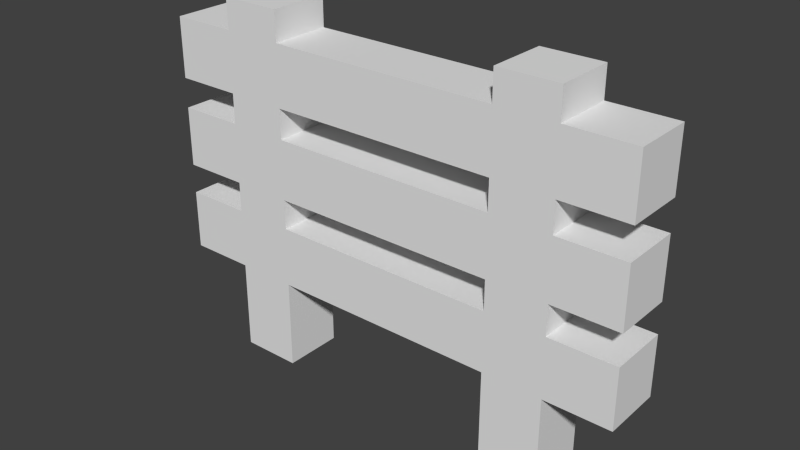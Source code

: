 # Source: fence.blend  (saved by Blender 2.75.0; exported with 4.5.12 LTS)
import bpy
from mathutils import Matrix  # noqa: F401  (used for matrix-valued properties, if any)

bpy.ops.wm.read_factory_settings(use_empty=True)
scene = bpy.context.scene
scene.name = 'Scene'

# ---- collections
col_collection_1 = bpy.data.collections.new('Collection 1'); scene.collection.children.link(col_collection_1)

# ---- world
world_world = bpy.data.worlds.new('World'); scene.world = world_world
world_world.color = (0.05088, 0.05088, 0.05088)
world_world.use_sun_shadow = False
world_world.sun_shadow_jitter_overblur = 0.0
world_world.cycles.sampling_method = 'MANUAL'
world_world.cycles.sample_map_resolution = 256

# ---- meshes
me_cube_026 = bpy.data.meshes.new('Cube.026')
me_cube_026.from_pydata([(-1.0, -1.0, -1.2), (-1.0, -1.0, 1.0), (-1.0, 1.0, -1.2), (-1.0, 1.0, 1.0), (1.0, -1.0, -1.2), (1.0, -1.0, 1.0), (1.0, 1.0, -1.2), (1.0, 1.0, 1.0)], [], [(1, 3, 2, 0), (3, 7, 6, 2), (7, 5, 4, 6), (5, 1, 0, 4), (5, 7, 3, 1)])
_uv = me_cube_026.uv_layers.new(name='UVMap')
_uv.uv.foreach_set('vector', [0.0001, 0.2811, 9.996e-05, 9.999e-05, 0.2811, 0.0001001, 0.2811, 0.2811, 0.0001, 0.2811, 9.996e-05, 9.999e-05, 0.2811, 0.0001001, 0.2811, 0.2811, 0.2812, 9.996e-05, 0.2811, 0.2812, 9.996e-05, 0.2811, 0.0001, 9.993e-05, 0.0, 0.2811, 1.192e-07, 9.993e-05, 0.2499, 0.0002, 0.2499, 0.2812, 0.0001, 9.993e-05, 0.2499, 9.996e-05, 0.2499, 0.2811, 9.996e-05, 0.2811])
me_cube_026.use_remesh_preserve_volume = False
me_cube_026.use_remesh_preserve_attributes = False
me_cube_026.use_mirror_vertex_groups = False
me_cube_026.update()
me_cube_025 = bpy.data.meshes.new('Cube.025')
me_cube_025.from_pydata([(-1.0, -1.0, -1.2), (-1.0, -1.0, 1.0), (-1.0, 1.0, -1.2), (-1.0, 1.0, 1.0), (1.0, -1.0, -1.2), (1.0, -1.0, 1.0), (1.0, 1.0, -1.2), (1.0, 1.0, 1.0)], [], [(1, 3, 2, 0), (3, 7, 6, 2), (7, 5, 4, 6), (5, 1, 0, 4), (5, 7, 3, 1)])
_uv = me_cube_025.uv_layers.new(name='UVMap')
_uv.uv.foreach_set('vector', [0.0001, 0.2811, 9.996e-05, 9.999e-05, 0.2811, 0.0001001, 0.2811, 0.2811, 0.0001, 0.2811, 9.996e-05, 9.999e-05, 0.2811, 0.0001001, 0.2811, 0.2811, 0.2812, 9.996e-05, 0.2811, 0.2812, 9.996e-05, 0.2811, 0.0001, 9.993e-05, 0.0, 0.2811, 1.192e-07, 9.993e-05, 0.2499, 0.0002, 0.2499, 0.2812, 0.0001, 9.993e-05, 0.2499, 9.996e-05, 0.2499, 0.2811, 9.996e-05, 0.2811])
me_cube_025.use_remesh_preserve_volume = False
me_cube_025.use_remesh_preserve_attributes = False
me_cube_025.use_mirror_vertex_groups = False
me_cube_025.update()
me_cube_024 = bpy.data.meshes.new('Cube.024')
me_cube_024.from_pydata([(-1.0, -1.0, -1.2), (-1.0, -1.0, 1.0), (-1.0, 1.0, -1.2), (-1.0, 1.0, 1.0), (1.0, -1.0, -1.2), (1.0, -1.0, 1.0), (1.0, 1.0, -1.2), (1.0, 1.0, 1.0)], [], [(1, 3, 2, 0), (3, 7, 6, 2), (7, 5, 4, 6), (5, 1, 0, 4), (5, 7, 3, 1)])
_uv = me_cube_024.uv_layers.new(name='UVMap')
_uv.uv.foreach_set('vector', [0.0001, 0.2811, 9.996e-05, 9.999e-05, 0.2811, 0.0001001, 0.2811, 0.2811, 0.0001, 0.2811, 9.996e-05, 9.999e-05, 0.2811, 0.0001001, 0.2811, 0.2811, 0.2812, 9.996e-05, 0.2811, 0.2812, 9.996e-05, 0.2811, 0.0001, 9.993e-05, 0.0, 0.2811, 1.192e-07, 9.993e-05, 0.2499, 0.0002, 0.2499, 0.2812, 0.0001, 9.993e-05, 0.2499, 9.996e-05, 0.2499, 0.2811, 9.996e-05, 0.2811])
me_cube_024.use_remesh_preserve_volume = False
me_cube_024.use_remesh_preserve_attributes = False
me_cube_024.use_mirror_vertex_groups = False
me_cube_024.update()
me_cube_023 = bpy.data.meshes.new('Cube.023')
me_cube_023.from_pydata([(-1.0, -1.0, -1.2), (-1.0, -1.0, 1.0), (-1.0, 1.0, -1.2), (-1.0, 1.0, 1.0), (1.0, -1.0, -1.2), (1.0, -1.0, 1.0), (1.0, 1.0, -1.2), (1.0, 1.0, 1.0)], [], [(1, 3, 2, 0), (3, 7, 6, 2), (7, 5, 4, 6), (5, 1, 0, 4), (5, 7, 3, 1)])
_uv = me_cube_023.uv_layers.new(name='UVMap')
_uv.uv.foreach_set('vector', [0.0001, 0.2811, 9.996e-05, 9.999e-05, 0.2811, 0.0001001, 0.2811, 0.2811, 0.0001, 0.2811, 9.996e-05, 9.999e-05, 0.2811, 0.0001001, 0.2811, 0.2811, 0.2812, 9.996e-05, 0.2811, 0.2812, 9.996e-05, 0.2811, 0.0001, 9.993e-05, 0.0, 0.2811, 1.192e-07, 9.993e-05, 0.2499, 0.0002, 0.2499, 0.2812, 0.0001, 9.993e-05, 0.2499, 9.996e-05, 0.2499, 0.2811, 9.996e-05, 0.2811])
me_cube_023.use_remesh_preserve_volume = False
me_cube_023.use_remesh_preserve_attributes = False
me_cube_023.use_mirror_vertex_groups = False
me_cube_023.update()
me_cube_022 = bpy.data.meshes.new('Cube.022')
me_cube_022.from_pydata([(-1.0, -1.0, -1.2), (-1.0, -1.0, 1.0), (-1.0, 1.0, -1.2), (-1.0, 1.0, 1.0), (1.0, -1.0, -1.2), (1.0, -1.0, 1.0), (1.0, 1.0, -1.2), (1.0, 1.0, 1.0)], [], [(1, 3, 2, 0), (3, 7, 6, 2), (7, 5, 4, 6), (5, 1, 0, 4), (5, 7, 3, 1)])
_uv = me_cube_022.uv_layers.new(name='UVMap')
_uv.uv.foreach_set('vector', [0.0001, 0.2811, 9.996e-05, 9.999e-05, 0.2811, 0.0001001, 0.2811, 0.2811, 0.0001, 0.2811, 9.996e-05, 9.999e-05, 0.2811, 0.0001001, 0.2811, 0.2811, 0.2812, 9.996e-05, 0.2811, 0.2812, 9.996e-05, 0.2811, 0.0001, 9.993e-05, 0.0, 0.2811, 1.192e-07, 9.993e-05, 0.2499, 0.0002, 0.2499, 0.2812, 0.0001, 9.993e-05, 0.2499, 9.996e-05, 0.2499, 0.2811, 9.996e-05, 0.2811])
me_cube_022.use_remesh_preserve_volume = False
me_cube_022.use_remesh_preserve_attributes = False
me_cube_022.use_mirror_vertex_groups = False
me_cube_022.update()
me_cube_021 = bpy.data.meshes.new('Cube.021')
me_cube_021.from_pydata([(-1.0, -1.0, -1.2), (-1.0, -1.0, 1.0), (-1.0, 1.0, -1.2), (-1.0, 1.0, 1.0), (1.0, -1.0, -1.2), (1.0, -1.0, 1.0), (1.0, 1.0, -1.2), (1.0, 1.0, 1.0)], [], [(1, 3, 2, 0), (3, 7, 6, 2), (7, 5, 4, 6), (5, 1, 0, 4), (5, 7, 3, 1)])
_uv = me_cube_021.uv_layers.new(name='UVMap')
_uv.uv.foreach_set('vector', [0.0001, 0.2811, 9.996e-05, 9.999e-05, 0.2811, 0.0001001, 0.2811, 0.2811, 0.0001, 0.2811, 9.996e-05, 9.999e-05, 0.2811, 0.0001001, 0.2811, 0.2811, 0.2812, 9.996e-05, 0.2811, 0.2812, 9.996e-05, 0.2811, 0.0001, 9.993e-05, 0.0, 0.2811, 1.192e-07, 9.993e-05, 0.2499, 0.0002, 0.2499, 0.2812, 0.0001, 9.993e-05, 0.2499, 9.996e-05, 0.2499, 0.2811, 9.996e-05, 0.2811])
me_cube_021.use_remesh_preserve_volume = False
me_cube_021.use_remesh_preserve_attributes = False
me_cube_021.use_mirror_vertex_groups = False
me_cube_021.update()
me_cube_015 = bpy.data.meshes.new('Cube.015')
me_cube_015.from_pydata([(-1.0, -1.0, -1.0), (-1.0, -1.0, 1.0), (-1.0, 1.0, -1.0), (-1.0, 1.0, 1.0), (1.0, -1.0, -1.0), (1.0, -1.0, 1.0), (1.0, 1.0, -1.0), (1.0, 1.0, 1.0)], [], [(1, 3, 2, 0), (3, 7, 6, 2), (7, 5, 4, 6), (5, 1, 0, 4), (0, 2, 6, 4), (5, 7, 3, 1)])
_uv = me_cube_015.uv_layers.new(name='UVMap')
_uv.uv.foreach_set('vector', [0.0001, 0.2811, 9.996e-05, 9.999e-05, 0.9999, 0.0001001, 0.9999, 0.2811, 0.0001, 0.2811, 9.996e-05, 9.999e-05, 0.9999, 0.0001001, 0.9999, 0.2811, 0.9999, 9.996e-05, 0.9999, 0.2812, 9.996e-05, 0.2811, 0.0001, 9.993e-05, 0.0, 0.2811, 1.192e-07, 9.993e-05, 0.9999, 0.0002, 0.9999, 0.2812, 0.0, 0.0, 0.0, 0.0, 0.0, 0.0, 0.0, 0.0, 0.0, 0.0, 0.0, 0.0, 0.0, 0.0, 0.0, 0.0])
me_cube_015.use_remesh_preserve_volume = False
me_cube_015.use_remesh_preserve_attributes = False
me_cube_015.use_mirror_vertex_groups = False
me_cube_015.update()
me_cube_014 = bpy.data.meshes.new('Cube.014')
me_cube_014.from_pydata([(-1.0, -1.0, -1.0), (-1.0, -1.0, 1.0), (-1.0, 1.0, -1.0), (-1.0, 1.0, 1.0), (1.0, -1.0, -1.0), (1.0, -1.0, 1.0), (1.0, 1.0, -1.0), (1.0, 1.0, 1.0)], [], [(1, 3, 2, 0), (3, 7, 6, 2), (7, 5, 4, 6), (5, 1, 0, 4), (0, 2, 6, 4), (5, 7, 3, 1)])
_uv = me_cube_014.uv_layers.new(name='UVMap')
_uv.uv.foreach_set('vector', [0.0001, 0.2811, 9.996e-05, 9.999e-05, 0.9999, 0.0001001, 0.9999, 0.2811, 0.0001, 0.2811, 9.996e-05, 9.999e-05, 0.9999, 0.0001001, 0.9999, 0.2811, 0.9999, 9.996e-05, 0.9999, 0.2812, 9.996e-05, 0.2811, 0.0001, 9.993e-05, 0.0, 0.2811, 1.192e-07, 9.993e-05, 0.9999, 0.0002, 0.9999, 0.2812, 0.0, 0.0, 0.0, 0.0, 0.0, 0.0, 0.0, 0.0, 0.0, 0.0, 0.0, 0.0, 0.0, 0.0, 0.0, 0.0])
me_cube_014.use_remesh_preserve_volume = False
me_cube_014.use_remesh_preserve_attributes = False
me_cube_014.use_mirror_vertex_groups = False
me_cube_014.update()
me_cube_013 = bpy.data.meshes.new('Cube.013')
me_cube_013.from_pydata([(-1.0, -1.0, -1.0), (-1.0, -1.0, 1.0), (-1.0, 1.0, -1.0), (-1.0, 1.0, 1.0), (1.0, -1.0, -1.0), (1.0, -1.0, 1.0), (1.0, 1.0, -1.0), (1.0, 1.0, 1.0)], [], [(1, 3, 2, 0), (3, 7, 6, 2), (7, 5, 4, 6), (5, 1, 0, 4), (0, 2, 6, 4), (5, 7, 3, 1)])
_uv = me_cube_013.uv_layers.new(name='UVMap')
_uv.uv.foreach_set('vector', [0.0001, 0.0001001, 0.4999, 9.998e-05, 0.4999, 0.9999, 9.998e-05, 0.9999, 0.0001, 0.0001001, 0.4999, 9.998e-05, 0.4999, 0.9999, 9.998e-05, 0.9999, 0.0001, 9.996e-05, 0.4999, 9.996e-05, 0.4999, 0.9999, 9.99e-05, 0.9999, 0.0001, 9.996e-05, 0.4999, 9.996e-05, 0.4999, 0.9999, 9.99e-05, 0.9999, 0.2812, 0.2811, 9.997e-05, 0.2812, 0.0001, 9.997e-05, 0.2812, 0.0001, -0.01552, 0.01572, 0.2655, 0.01572, 0.2655, 0.2655, -0.01553, 0.2655])
me_cube_013.use_remesh_preserve_volume = False
me_cube_013.use_remesh_preserve_attributes = False
me_cube_013.use_mirror_vertex_groups = False
me_cube_013.update()
me_cube_007 = bpy.data.meshes.new('Cube.007')
me_cube_007.from_pydata([(-1.0, -1.0, -1.0), (-1.0, -1.0, 1.0), (-1.0, 1.0, -1.0), (-1.0, 1.0, 1.0), (1.0, -1.0, -1.0), (1.0, -1.0, 1.0), (1.0, 1.0, -1.0), (1.0, 1.0, 1.0)], [], [(1, 3, 2, 0), (3, 7, 6, 2), (7, 5, 4, 6), (5, 1, 0, 4), (0, 2, 6, 4), (5, 7, 3, 1)])
_uv = me_cube_007.uv_layers.new(name='UVMap')
_uv.uv.foreach_set('vector', [0.0001, 0.2811, 9.996e-05, 9.999e-05, 0.9999, 0.0001001, 0.9999, 0.2811, 0.0001, 0.2811, 9.996e-05, 9.999e-05, 0.9999, 0.0001001, 0.9999, 0.2811, 0.9999, 9.996e-05, 0.9999, 0.2812, 9.996e-05, 0.2811, 0.0001, 9.993e-05, 0.0, 0.2811, 1.192e-07, 9.993e-05, 0.9999, 0.0002, 0.9999, 0.2812, 0.0, 0.0, 0.0, 0.0, 0.0, 0.0, 0.0, 0.0, 0.0, 0.0, 0.0, 0.0, 0.0, 0.0, 0.0, 0.0])
me_cube_007.use_remesh_preserve_volume = False
me_cube_007.use_remesh_preserve_attributes = False
me_cube_007.use_mirror_vertex_groups = False
me_cube_007.update()
me_cube_006 = bpy.data.meshes.new('Cube.006')
me_cube_006.from_pydata([(-1.0, -1.0, -1.0), (-1.0, -1.0, 1.0), (-1.0, 1.0, -1.0), (-1.0, 1.0, 1.0), (1.0, -1.0, -1.0), (1.0, -1.0, 1.0), (1.0, 1.0, -1.0), (1.0, 1.0, 1.0)], [], [(1, 3, 2, 0), (3, 7, 6, 2), (7, 5, 4, 6), (5, 1, 0, 4), (0, 2, 6, 4), (5, 7, 3, 1)])
_uv = me_cube_006.uv_layers.new(name='UVMap')
_uv.uv.foreach_set('vector', [0.0001, 0.0001001, 0.4999, 9.998e-05, 0.4999, 0.9999, 9.998e-05, 0.9999, 0.0001, 0.0001001, 0.4999, 9.998e-05, 0.4999, 0.9999, 9.998e-05, 0.9999, 0.0001, 9.996e-05, 0.4999, 9.996e-05, 0.4999, 0.9999, 9.99e-05, 0.9999, 0.0001, 9.996e-05, 0.4999, 9.996e-05, 0.4999, 0.9999, 9.99e-05, 0.9999, 0.2812, 0.2811, 9.997e-05, 0.2812, 0.0001, 9.997e-05, 0.2812, 0.0001, -0.01552, 0.01572, 0.2655, 0.01572, 0.2655, 0.2655, -0.01553, 0.2655])
me_cube_006.use_remesh_preserve_volume = False
me_cube_006.use_remesh_preserve_attributes = False
me_cube_006.use_mirror_vertex_groups = False
me_cube_006.update()

# ---- objects
ob_cube_007 = bpy.data.objects.new('Cube.007', me_cube_026)
ob_cube_006 = bpy.data.objects.new('Cube.006', me_cube_025)
ob_cube_005 = bpy.data.objects.new('Cube.005', me_cube_024)
ob_cube_012 = bpy.data.objects.new('Cube.012', me_cube_023)
ob_cube_011 = bpy.data.objects.new('Cube.011', me_cube_022)
ob_cube_010 = bpy.data.objects.new('Cube.010', me_cube_021)
ob_cube_004 = bpy.data.objects.new('Cube.004', me_cube_015)
ob_cube_001 = bpy.data.objects.new('Cube.001', me_cube_014)
ob_cube_000 = bpy.data.objects.new('Cube.000', me_cube_013)
ob_cube_003 = bpy.data.objects.new('Cube.003', me_cube_007)
ob_cube_002 = bpy.data.objects.new('Cube.002', me_cube_006)

# ---- transforms, parenting, visibility, modifiers, constraints
ob_cube_007.location = (-0.875, 0.0, 0.5)
ob_cube_007.rotation_euler = (-3.142, 1.571, 0.0)
ob_cube_007.scale = (0.125, 0.125, 0.125)
ob_cube_007.lineart.crease_threshold = 0.0
ob_cube_006.location = (-0.875, 0.0, 0.875)
ob_cube_006.rotation_euler = (-3.142, 1.571, 0.0)
ob_cube_006.scale = (0.125, 0.125, 0.125)
ob_cube_006.lineart.crease_threshold = 0.0
ob_cube_005.location = (-0.875, 0.0, 1.25)
ob_cube_005.rotation_euler = (-3.142, 1.571, 0.0)
ob_cube_005.scale = (0.125, 0.125, 0.125)
ob_cube_005.lineart.crease_threshold = 0.0
ob_cube_012.location = (0.875, 0.0, 1.25)
ob_cube_012.rotation_euler = (-0.0, 1.571, 0.0)
ob_cube_012.scale = (0.125, 0.125, 0.125)
ob_cube_012.lineart.crease_threshold = 0.0
ob_cube_011.location = (0.875, 0.0, 0.875)
ob_cube_011.rotation_euler = (-0.0, 1.571, 0.0)
ob_cube_011.scale = (0.125, 0.125, 0.125)
ob_cube_011.lineart.crease_threshold = 0.0
ob_cube_010.location = (0.875, 0.0, 0.5)
ob_cube_010.rotation_euler = (-0.0, 1.571, 0.0)
ob_cube_010.scale = (0.125, 0.125, 0.125)
ob_cube_010.lineart.crease_threshold = 0.0
ob_cube_004.location = (0.0, 0.0, 0.5)
ob_cube_004.rotation_euler = (-0.0, 1.571, 0.0)
ob_cube_004.scale = (0.125, 0.125, 0.475)
ob_cube_004.lineart.crease_threshold = 0.0
ob_cube_001.location = (0.0, 0.0, 0.875)
ob_cube_001.rotation_euler = (-0.0, 1.571, 0.0)
ob_cube_001.scale = (0.125, 0.125, 0.475)
ob_cube_001.lineart.crease_threshold = 0.0
ob_cube_000.location = (-0.6, 0.0, 0.75)
ob_cube_000.scale = (0.125, 0.125, 0.75)
ob_cube_000.lineart.crease_threshold = 0.0
ob_cube_003.location = (0.0, 0.0, 1.25)
ob_cube_003.rotation_euler = (-0.0, 1.571, 0.0)
ob_cube_003.scale = (0.125, 0.125, 0.475)
ob_cube_003.lineart.crease_threshold = 0.0
ob_cube_002.location = (0.6, 0.0, 0.75)
ob_cube_002.scale = (0.125, 0.125, 0.75)
ob_cube_002.lineart.crease_threshold = 0.0

# ---- collection membership
col_collection_1.objects.link(ob_cube_007)
col_collection_1.objects.link(ob_cube_006)
col_collection_1.objects.link(ob_cube_005)
col_collection_1.objects.link(ob_cube_012)
col_collection_1.objects.link(ob_cube_011)
col_collection_1.objects.link(ob_cube_010)
col_collection_1.objects.link(ob_cube_004)
col_collection_1.objects.link(ob_cube_001)
col_collection_1.objects.link(ob_cube_000)
col_collection_1.objects.link(ob_cube_003)
col_collection_1.objects.link(ob_cube_002)

# ---- scene / render settings (as saved in the file)
scene.frame_start = 1; scene.frame_end = 250; scene.frame_set(153)
scene.render.engine = 'BLENDER_EEVEE_NEXT'
scene.render.resolution_percentage = 50
scene.render.dither_intensity = 0.0
scene.cycles.use_denoising = False
scene.cycles.samples = 10
scene.cycles.sampling_pattern = 'TABULATED_SOBOL'
scene.cycles.light_sampling_threshold = 0.0
scene.cycles.use_adaptive_sampling = False
scene.cycles.use_light_tree = False
scene.cycles.blur_glossy = 0.0
scene.cycles.pixel_filter_type = 'GAUSSIAN'
scene.cycles.sample_clamp_indirect = 0.0
scene.view_settings.view_transform = 'Standard'
bpy.context.view_layer.update()

# ---- added for rendering (the .blend has no active camera and no usable light): camera, sun
cam_auto = bpy.data.cameras.new('AutoCamera')
cam_auto.lens = 50.0
cam_auto.sensor_width = 36.0
cam_auto.clip_end = 1000.0
ob_auto_camera = bpy.data.objects.new('AutoCamera', cam_auto)
scene.collection.objects.link(ob_auto_camera)
ob_auto_camera.location = (2.3246, -2.78952, 2.60968)
ob_auto_camera.rotation_euler = (1.09748, -7.21219e-08, 0.694738)
scene.camera = ob_auto_camera
light_auto_sun = bpy.data.lights.new('AutoSun', 'SUN')
light_auto_sun.energy = 3.0
light_auto_sun.angle = 0.0523599
ob_auto_sun = bpy.data.objects.new('AutoSun', light_auto_sun)
scene.collection.objects.link(ob_auto_sun)
ob_auto_sun.rotation_euler = (0.872665, 0.174533, 0.523599)
bpy.context.view_layer.update()
